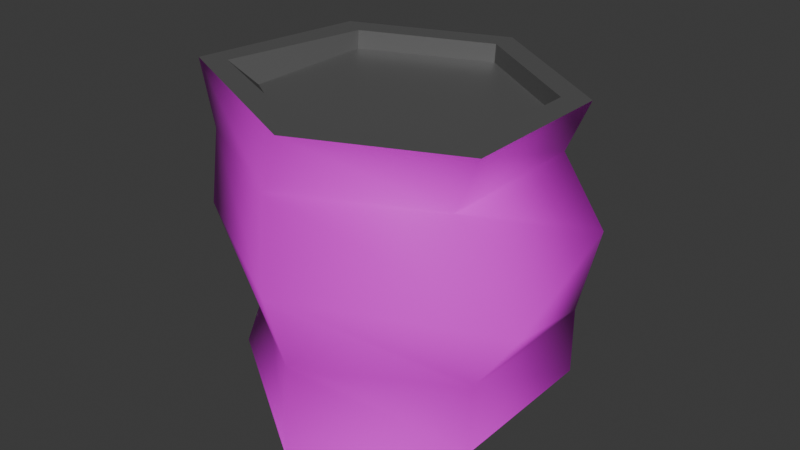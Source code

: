 # Source: can1crushed.blend  (saved by Blender 4.2.66; exported with 4.5.12 LTS)
import bpy
from mathutils import Matrix  # noqa: F401  (used for matrix-valued properties, if any)

bpy.ops.wm.read_factory_settings(use_empty=True)
scene = bpy.context.scene
scene.name = 'Scene'

# ---- collections
col_collection = bpy.data.collections.new('Collection'); scene.collection.children.link(col_collection)

# ---- images (referenced by path relative to the original .blend; pixels are not part of the script)
import os
ASSET_DIR = os.environ.get("B2B_ASSET_DIR", "")  # directory of the original .blend (textures are referenced by path, not embedded)
HERE = os.path.dirname(os.path.abspath(__file__))  # packed textures are extracted next to this script under _unpacked/

def load_image(name, relpath, width, height, colorspace="sRGB"):
    """Load a texture the original file referenced (path relative to the .blend, or extracted next to this script)."""
    p = next((c for c in (os.path.join(HERE, relpath), os.path.join(ASSET_DIR, relpath)) if relpath and os.path.exists(c)), "")
    if p:
        img = bpy.data.images.load(p, check_existing=True)
        img.name = name
    else:  # same state as the original file: an image datablock whose file is absent (Cycles renders it pink)
        img = bpy.data.images.new(name, width, height)
        img.source = "FILE"
        img.filepath = "//" + (relpath or name)
    img.colorspace_settings.name = colorspace
    return img
img_soda1_png = load_image('Soda1.png', 'Textures/Soda1.png', 1024, 1024, 'sRGB')

# ---- materials (node trees are filled in below, after node groups)
mat_material_002 = bpy.data.materials.new('Material.002')
mat_material_003 = bpy.data.materials.new('Material.003')

# ---- material node trees
mat_material_002.use_nodes = True; mat_material_002.node_tree.nodes.clear()
_N = mat_material_002.node_tree.nodes; _L = mat_material_002.node_tree.links
n0 = _N.new('ShaderNodeBsdfPrincipled'); n0.name = 'Principled BSDF'; n0.location = (10, 300)
n1 = _N.new('ShaderNodeOutputMaterial'); n1.name = 'Material Output'; n1.location = (300, 300)
n2 = _N.new('ShaderNodeTexImage'); n2.name = 'Image Texture'; n2.location = (-280, 280)
n2.image = img_soda1_png
_L.new(n0.outputs[0], n1.inputs[0])
_L.new(n2.outputs[0], n0.inputs[0])
n1.is_active_output = True
mat_material_003.use_nodes = True; mat_material_003.node_tree.nodes.clear()
_N = mat_material_003.node_tree.nodes; _L = mat_material_003.node_tree.links
n0 = _N.new('ShaderNodeBsdfPrincipled'); n0.name = 'Principled BSDF'; n0.location = (10, 300)
n0.inputs[0].default_value = (0.1887, 0.1887, 0.1887, 1.0)
n0.inputs[1].default_value = 0.5748
n1 = _N.new('ShaderNodeOutputMaterial'); n1.name = 'Material Output'; n1.location = (300, 300)
_L.new(n0.outputs[0], n1.inputs[0])
n1.is_active_output = True

# ---- world
world_world = bpy.data.worlds.new('World'); scene.world = world_world
world_world.use_nodes = True; world_world.node_tree.nodes.clear()
_N = world_world.node_tree.nodes; _L = world_world.node_tree.links
n0 = _N.new('ShaderNodeOutputWorld'); n0.name = 'World Output'; n0.location = (300, 300)
n1 = _N.new('ShaderNodeBackground'); n1.name = 'Background'; n1.location = (10, 300)
n1.inputs[0].default_value = (0.05088, 0.05088, 0.05088, 1.0)
_L.new(n1.outputs[0], n0.inputs[0])
n0.is_active_output = True
world_world.color = (0.05088, 0.05088, 0.05088)
world_world.sun_shadow_jitter_overblur = 0.0

# ---- meshes
me_cylinder = bpy.data.meshes.new('Cylinder')
me_cylinder.from_pydata([(-0.008244, 0.9625, 0.01303), (0.002219, 1.0, 1.785), (0.866, 0.5, 0.01303), (0.8668, 0.5, 1.736), (0.866, -0.5, 0.01303), (0.8668, -0.5, 1.736), (0.06497, -1.106, -0.05194), (0.00222, -1.0, 1.785), (-0.866, -0.5, 0.01303), (-1.054, -0.5506, 1.835), (-0.866, 0.5, 0.01303), (-0.8624, 0.5, 1.835), (0.7213, 0.4159, 1.744), (0.002219, 0.8317, 1.785), (-0.7169, 0.4159, 1.827), (-0.9085, -0.4665, 1.827), (0.00222, -0.8317, 1.785), (0.7213, -0.4159, 1.744), (0.7147, 0.4159, 1.628), (-0.004439, 0.8317, 1.67), (0.7147, -0.4159, 1.628), (-0.7236, 0.4159, 1.711), (-0.7236, -0.4159, 1.711), (-0.004439, -0.8317, 1.67), (0.0, 0.7774, 0.2224), (0.6733, 0.3887, 0.2224), (0.6733, -0.3887, 0.2224), (0.0, -0.7774, 0.2224), (-0.6733, -0.3887, 0.2224), (-0.6733, 0.3887, 0.2224), (0.0, 1.0, 0.4397), (0.02735, 1.172, 0.9648), (-0.168, 0.9104, 1.41), (0.7184, 0.5, 1.402), (0.992, 0.5211, 0.9867), (0.866, 0.5, 0.4397), (0.7184, -0.5, 1.402), (1.25, -0.6819, 0.9648), (0.866, -0.5, 0.4397), (-0.1874, -0.929, 1.402), (0.02735, -1.172, 0.9648), (0.0, -1.0, 0.4397), (-1.014, -0.5, 1.402), (-0.9879, -0.5861, 0.9648), (-0.6938, -0.4731, 0.4775), (-1.014, 0.5, 1.402), (-1.342, 0.6564, 0.9111), (-0.866, 0.5, 0.4397)], [], [(32, 1, 3, 33), (33, 3, 5, 36), (36, 5, 7, 39), (39, 7, 9, 42), (16, 17, 20, 23), (42, 9, 11, 45), (45, 11, 1, 32), (24, 25, 26, 27, 28, 29), (3, 1, 13, 12), (1, 11, 14, 13), (11, 9, 15, 14), (9, 7, 16, 15), (7, 5, 17, 16), (5, 3, 12, 17), (18, 19, 21, 22, 23, 20), (14, 15, 22, 21), (17, 12, 18, 20), (15, 16, 23, 22), (13, 14, 21, 19), (12, 13, 19, 18), (0, 2, 25, 24), (2, 4, 26, 25), (4, 6, 27, 26), (6, 8, 28, 27), (8, 10, 29, 28), (10, 0, 24, 29), (10, 47, 30, 0), (47, 46, 31, 30), (46, 45, 32, 31), (8, 44, 47, 10), (44, 43, 46, 47), (43, 42, 45, 46), (6, 41, 44, 8), (41, 40, 43, 44), (40, 39, 42, 43), (4, 38, 41, 6), (38, 37, 40, 41), (37, 36, 39, 40), (2, 35, 38, 4), (35, 34, 37, 38), (34, 33, 36, 37), (0, 30, 35, 2), (30, 31, 34, 35), (31, 32, 33, 34)])
me_cylinder.polygons.foreach_set('use_smooth', [True] * 44)
me_cylinder.polygons.foreach_set('material_index', [0, 0, 0, 0, 1, 0, 0, 1, 1, 1, 1, 1, 1, 1, 1, 1, 1, 1, 1, 1, 1, 1, 1, 1, 1, 1, 0, 0, 0, 0, 0, 0, 0, 0, 0, 0, 0, 0, 0, 0, 0, 0, 0, 0])
_k = set([(0, 2), (0, 10), (0, 24), (1, 3), (1, 11), (2, 4), (2, 25), (3, 5), (4, 6), (4, 26), (5, 7), (6, 8), (6, 27), (7, 9), (8, 10), (8, 28), (9, 11), (10, 29), (12, 13), (12, 17), (12, 18), (13, 14), (13, 19), (14, 15), (14, 21), (15, 16), (15, 22), (16, 17), (16, 23), (17, 20), (18, 19), (18, 20), (19, 21), (20, 23), (21, 22), (22, 23), (24, 25), (24, 29), (25, 26), (26, 27), (27, 28), (28, 29)])
me_cylinder.attributes.new('sharp_edge', 'BOOLEAN', 'EDGE').data.foreach_set('value', [ (min(e.vertices), max(e.vertices)) in _k for e in me_cylinder.edges])
_uv = me_cylinder.uv_layers.new(name='UVMap')
_uv.uv.foreach_set('vector', [0.8935, 0.07452, 0.8935, 0.05678, 0.9195, 0.05678, 0.9195, 0.07452, 0.7638, 0.07452, 0.7638, 0.05678, 0.7897, 0.05678, 0.7897, 0.07452, 0.992, 0.9335, 0.992, 1.158, 0.6639, 1.158, 0.6639, 0.9335, 0.6639, 0.9335, 0.6639, 1.158, 0.3358, 1.158, 0.3358, 0.9335, 0.4733, 0.5523, 0.4733, 0.6904, 0.454, 0.6904, 0.454, 0.5523, 0.3358, 0.9335, 0.3358, 1.158, 0.007764, 1.158, 0.007764, 0.9335, 0.8676, 0.07452, 0.8676, 0.05678, 0.8935, 0.05678, 0.8935, 0.07452, 0.8726, 0.9887, 0.7608, 0.9241, 0.7608, 0.7951, 0.8726, 0.7305, 0.9844, 0.7951, 0.9844, 0.9241, 0.4733, 0.5374, 0.6171, 0.4544, 0.6171, 0.4823, 0.4975, 0.5513, 0.6171, 0.4544, 0.7608, 0.5374, 0.7366, 0.5513, 0.6171, 0.4823, 0.7608, 0.5374, 0.7608, 0.7034, 0.7366, 0.6894, 0.7366, 0.5513, 0.7608, 0.7034, 0.6171, 0.7864, 0.6171, 0.7585, 0.7366, 0.6894, 0.6171, 0.7864, 0.4733, 0.7034, 0.4975, 0.6894, 0.6171, 0.7585, 0.4733, 0.7034, 0.4733, 0.5374, 0.4975, 0.5513, 0.4975, 0.6894, 0.7608, 0.5234, 0.8804, 0.4544, 1.0, 0.5234, 1.0, 0.6615, 0.8804, 0.7305, 0.7608, 0.6615, 0.4733, 0.2762, 0.4733, 0.4143, 0.454, 0.4143, 0.454, 0.2762, 0.4733, 0.6904, 0.4733, 0.8285, 0.454, 0.8285, 0.454, 0.6904, 0.4733, 0.4143, 0.4733, 0.5523, 0.454, 0.5523, 0.454, 0.4143, 0.4733, 0.1381, 0.4733, 0.2762, 0.454, 0.2762, 0.454, 0.1381, 0.4733, 1.965e-08, 0.4733, 0.1381, 0.454, 0.1381, 0.454, 2.049e-08, 0.6831, -1.102e-08, 0.842, 0.04798, 0.8107, 0.08787, 0.6871, 0.05057, 0.842, 0.4064, 0.6831, 0.4544, 0.6871, 0.4038, 0.8107, 0.3665, 0.6831, 0.4544, 0.5337, 0.3818, 0.571, 0.3474, 0.6871, 0.4038, 0.5337, 0.3818, 0.4733, 0.2272, 0.524, 0.2272, 0.571, 0.3474, 0.4733, 0.2272, 0.5337, 0.07257, 0.571, 0.107, 0.524, 0.2272, 0.5337, 0.07257, 0.6831, -1.102e-08, 0.6871, 0.05057, 0.571, 0.107, 0.8676, 0.1278, 0.8676, 0.11, 0.8935, 0.11, 0.8935, 0.1278, 0.8676, 0.11, 0.8676, 0.09227, 0.8935, 0.09227, 0.8935, 0.11, 0.8676, 0.09227, 0.8676, 0.07452, 0.8935, 0.07452, 0.8935, 0.09227, 0.3358, 0.2605, 0.3358, 0.4849, 0.007764, 0.4849, 0.007764, 0.2605, 0.3358, 0.4849, 0.3358, 0.7092, 0.007764, 0.7092, 0.007764, 0.4849, 0.3358, 0.7092, 0.3358, 0.9335, 0.007764, 0.9335, 0.007764, 0.7092, 0.6639, 0.2605, 0.6639, 0.4849, 0.3358, 0.4849, 0.3358, 0.2605, 0.6639, 0.4849, 0.6639, 0.7092, 0.3358, 0.7092, 0.3358, 0.4849, 0.6639, 0.7092, 0.6639, 0.9335, 0.3358, 0.9335, 0.3358, 0.7092, 0.992, 0.2605, 0.992, 0.4849, 0.6639, 0.4849, 0.6639, 0.2605, 0.992, 0.4849, 0.992, 0.7092, 0.6639, 0.7092, 0.6639, 0.4849, 0.992, 0.7092, 0.992, 0.9335, 0.6639, 0.9335, 0.6639, 0.7092, 0.7638, 0.1278, 0.7638, 0.11, 0.7897, 0.11, 0.7897, 0.1278, 0.7638, 0.11, 0.7638, 0.09227, 0.7897, 0.09227, 0.7897, 0.11, 0.7638, 0.09227, 0.7638, 0.07452, 0.7897, 0.07452, 0.7897, 0.09227, 0.8935, 0.1278, 0.8935, 0.11, 0.9195, 0.11, 0.9195, 0.1278, 0.8935, 0.11, 0.8935, 0.09227, 0.9195, 0.09227, 0.9195, 0.11, 0.8935, 0.09227, 0.8935, 0.07452, 0.9195, 0.07452, 0.9195, 0.09227])
me_cylinder.materials.append(mat_material_002)
me_cylinder.materials.append(mat_material_003)
me_cylinder.update()

# ---- objects
ob_cylinder = bpy.data.objects.new('Cylinder', me_cylinder)

# ---- transforms, parenting, visibility, modifiers, constraints
ob_cylinder.location = (0.0, 0.0, 0.0)

# ---- collection membership
col_collection.objects.link(ob_cylinder)

# ---- scene / render settings (as saved in the file)
scene.frame_start = 1; scene.frame_end = 250; scene.frame_set(1)
scene.render.engine = 'BLENDER_EEVEE_NEXT'
bpy.context.view_layer.update()

# ---- added for rendering (the .blend has no active camera and no usable light): camera, sun
cam_auto = bpy.data.cameras.new('AutoCamera')
cam_auto.lens = 50.0
cam_auto.sensor_width = 36.0
cam_auto.clip_end = 1000.0
ob_auto_camera = bpy.data.objects.new('AutoCamera', cam_auto)
scene.collection.objects.link(ob_auto_camera)
ob_auto_camera.location = (3.62875, -4.4099, 3.8315)
ob_auto_camera.rotation_euler = (1.09748, -7.21219e-08, 0.694738)
scene.camera = ob_auto_camera
light_auto_sun = bpy.data.lights.new('AutoSun', 'SUN')
light_auto_sun.energy = 3.0
light_auto_sun.angle = 0.0523599
ob_auto_sun = bpy.data.objects.new('AutoSun', light_auto_sun)
scene.collection.objects.link(ob_auto_sun)
ob_auto_sun.rotation_euler = (0.872665, 0.174533, 0.523599)
bpy.context.view_layer.update()
